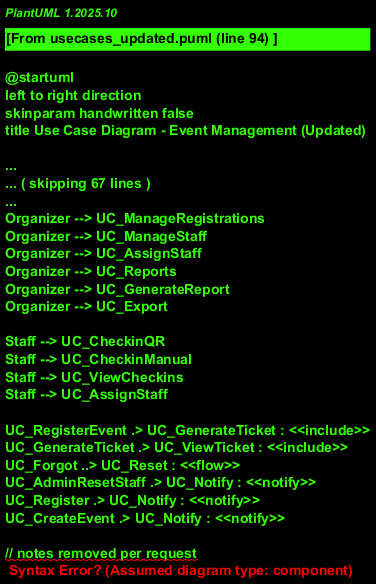

The diagram above was rendered by PlantUML. Its source (embedded in the PNG):
@startuml
left to right direction
skinparam handwritten false
title Use Case Diagram - Event Management (Updated)

actor "Student" as Student
actor "Event Organizer / Admin" as Organizer
actor "Staff (Check-in)" as Staff

rectangle "Authentication & Account" {
  usecase "Register account (OTP verification)" as UC_Register
  usecase "Login (credentials)" as UC_Login
  usecase "Forgot password (send OTP)" as UC_Forgot
  usecase "Reset password (OTP)" as UC_Reset
  usecase "Change password (current password required)" as UC_Change
}

rectangle "Event Management" {
  usecase "Create event" as UC_CreateEvent
  usecase "Edit event" as UC_EditEvent
  usecase "Delete / Cancel event" as UC_DeleteEvent
  usecase "Publish / Unpublish event" as UC_PublishEvent
  usecase "Manage speakers" as UC_ManageSpeakers
  usecase "Manage venues" as UC_ManageVenues
}

rectangle "Registration & Ticketing" {
  usecase "Browse events" as UC_Browse
  usecase "View event details" as UC_ViewEvent
  usecase "Register for event" as UC_RegisterEvent
  usecase "Generate ticket (QR)" as UC_GenerateTicket
  usecase "View / Download ticket" as UC_ViewTicket
  usecase "Cancel registration" as UC_CancelRegistration
  usecase "Manage registrations (admin)" as UC_ManageRegistrations
}

rectangle "Check-in" {
  usecase "Scan QR / Check-in" as UC_CheckinQR
  usecase "Manual check-in" as UC_CheckinManual
  usecase "View check-in list" as UC_ViewCheckins
}

rectangle "Staff & Admin" {
  usecase "Manage staff accounts" as UC_ManageStaff
  usecase "Assign staff to event" as UC_AssignStaff
  usecase "Admin reset staff password (generate temp)" as UC_AdminResetStaff
}

rectangle "Reports & Notifications" {
  usecase "View reports overview" as UC_Reports
  usecase "Generate event report" as UC_GenerateReport
  usecase "Export reports (CSV)" as UC_Export
  usecase "Send notification / email" as UC_Notify
}

' Actor relationships
Student --> UC_Register
Student --> UC_Login
Student --> UC_Forgot
Student --> UC_Reset
Student --> UC_Change
Student --> UC_Browse
Student --> UC_ViewEvent
Student --> UC_RegisterEvent
Student --> UC_ViewTicket
Student --> UC_CancelRegistration

Organizer --> UC_CreateEvent
Organizer --> UC_EditEvent
Organizer --> UC_DeleteEvent
Organizer --> UC_PublishEvent
Organizer --> UC_ManageSpeakers
Organizer --> UC_ManageVenues
Organizer --> UC_ManageRegistrations
Organizer --> UC_ManageStaff
Organizer --> UC_AssignStaff
Organizer --> UC_Reports
Organizer --> UC_GenerateReport
Organizer --> UC_Export

Staff --> UC_CheckinQR
Staff --> UC_CheckinManual
Staff --> UC_ViewCheckins
Staff --> UC_AssignStaff

' Include / extend relationships
UC_RegisterEvent .> UC_GenerateTicket : <<include>>
UC_GenerateTicket .> UC_ViewTicket : <<include>>
UC_Forgot ..> UC_Reset : <<flow>>
UC_AdminResetStaff .> UC_Notify : <<notify>>
UC_Register .> UC_Notify : <<notify>>
UC_CreateEvent .> UC_Notify : <<notify>>

// notes removed per request

@enduml